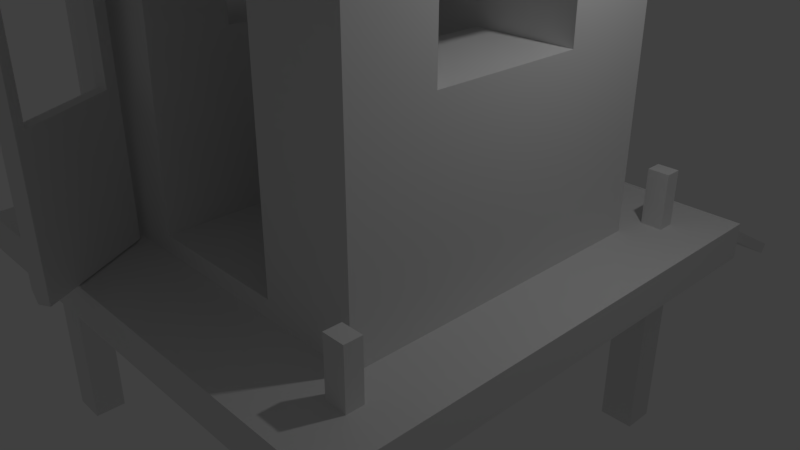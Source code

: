 # Source: beachHouse.blend  (saved by Blender 2.79.0; exported with 4.5.12 LTS)
import bpy
from mathutils import Matrix  # noqa: F401  (used for matrix-valued properties, if any)

bpy.ops.wm.read_factory_settings(use_empty=True)
scene = bpy.context.scene
scene.name = 'Scene'

# ---- collections
col_collection_1 = bpy.data.collections.new('Collection 1'); scene.collection.children.link(col_collection_1)

# ---- materials (node trees are filled in below, after node groups)
mat_material = bpy.data.materials.new('Material')
mat_material.alpha_threshold = 0.0
mat_material.use_transparent_shadow = False
mat_material.roughness = 0.5
mat_material.line_color = (0.0, 0.0, 0.0, 1.0)

# ---- material node trees

# ---- world
world_world = bpy.data.worlds.new('World'); scene.world = world_world
world_world.color = (0.05088, 0.05088, 0.05088)
world_world.use_sun_shadow = False
world_world.sun_shadow_jitter_overblur = 0.0
world_world.cycles.sampling_method = 'MANUAL'

# ---- cameras
cam_camera = bpy.data.cameras.new('Camera')
cam_camera.clip_end = 100.0
cam_camera.lens = 35.0
cam_camera.sensor_width = 32.0
cam_camera.sensor_height = 18.0
cam_camera.ortho_scale = 7.314
cam_camera.dof.focus_distance = 0.0
cam_camera.dof.aperture_fstop = 128.0

# ---- lights
light_lamp = bpy.data.lights.new('Lamp', 'POINT')
light_lamp.transmission_factor = 0.0
light_lamp.cutoff_distance = 30.0
light_lamp.energy = 100.0
light_lamp.shadow_buffer_clip_start = 1.001
light_lamp.shadow_soft_size = 0.1
light_lamp.shadow_maximum_resolution = 0.006
light_lamp.use_absolute_resolution = True

# ---- meshes
me_cube_015 = bpy.data.meshes.new('Cube.015')
me_cube_015.from_pydata([(-1.0, -1.0, -1.0), (-1.0, -1.0, 1.0), (-1.0, 1.0, -1.0), (-1.0, 1.0, 1.0), (1.0, -1.0, -1.0), (1.0, -1.0, 1.0), (1.0, 1.0, -1.0), (1.0, 1.0, 1.0)], [], [(0, 1, 3, 2), (2, 3, 7, 6), (6, 7, 5, 4), (4, 5, 1, 0), (2, 6, 4, 0), (7, 3, 1, 5)])
me_cube_015.use_remesh_preserve_volume = False
me_cube_015.use_remesh_preserve_attributes = False
me_cube_015.use_mirror_vertex_groups = False
me_cube_015.update()
me_cube_011 = bpy.data.meshes.new('Cube.011')
me_cube_011.from_pydata([(-2.742, -0.8874, -0.9382), (-2.742, -0.8874, 0.9143), (-2.742, 0.9889, -0.9382), (-2.742, 0.9889, 0.8507), (1.0, -1.0, -1.0), (1.0, -1.0, 1.0), (1.0, 1.0, -1.0), (1.0, 1.0, 1.0), (1.0, -0.8297, 0.9317), (-2.742, -0.8055, 0.8871), (1.0, -0.8297, 0.04052), (-2.742, -0.8055, -0.02133), (1.0, 0.7594, 0.9317), (-1.0, 0.7948, 0.9317), (1.0, 0.7594, 0.04052), (-2.742, 0.9073, -0.02133), (-2.742, 0.9073, 0.7692), (-1.0, 1.0, -1.0), (-1.0, -1.0, -1.0), (-1.0, -1.0, 1.0), (-1.0, 1.0, 1.0), (-1.0, -0.7944, 0.9317), (-1.0, -0.7944, 0.04052), (-1.0, 0.7948, 0.04052), (-1.0, 0.7948, 0.7948)], [], [(0, 1, 9, 11, 15, 16, 3, 2), (17, 20, 7, 6), (6, 7, 12, 14, 10, 5, 4), (4, 5, 19, 18), (17, 6, 4, 18), (7, 20, 19, 5), (10, 22, 21, 8), (5, 10, 8, 12, 7), (20, 24, 13, 21, 19), (14, 23, 22, 10), (23, 14, 12, 13, 24), (13, 12, 8, 21), (0, 2, 17, 18), (1, 0, 18, 19), (2, 3, 20, 17), (11, 9, 21, 22), (15, 11, 22, 23), (16, 15, 23, 24), (9, 1, 19, 21), (3, 16, 24, 20)])
me_cube_011.use_remesh_preserve_volume = False
me_cube_011.use_remesh_preserve_attributes = False
me_cube_011.use_mirror_vertex_groups = False
me_cube_011.update()
me_cube_010 = bpy.data.meshes.new('Cube.010')
me_cube_010.from_pydata([(-1.0, -1.0, -1.0), (-1.0, -1.0, 1.0), (-1.0, 1.48, -1.492), (-1.0, 1.0, 1.0), (1.0, -1.0, -1.0), (1.0, -1.0, 1.0), (1.0, 1.48, -1.492), (1.0, 1.0, 1.0)], [], [(0, 1, 3, 2), (2, 3, 7, 6), (6, 7, 5, 4), (4, 5, 1, 0), (2, 6, 4, 0), (7, 3, 1, 5)])
me_cube_010.use_remesh_preserve_volume = False
me_cube_010.use_remesh_preserve_attributes = False
me_cube_010.use_mirror_vertex_groups = False
me_cube_010.update()
me_cube_008 = bpy.data.meshes.new('Cube.008')
me_cube_008.from_pydata([(-1.0, -1.0, -1.0), (-1.0, -1.0, 1.0), (-1.0, 1.0, -1.0), (-1.0, 1.0, 1.0), (1.0, -1.0, -1.0), (1.0, -1.0, 1.0), (1.0, 1.0, -1.0), (1.0, 1.0, 1.0)], [], [(0, 1, 3, 2), (2, 3, 7, 6), (6, 7, 5, 4), (4, 5, 1, 0), (2, 6, 4, 0), (7, 3, 1, 5)])
me_cube_008.use_remesh_preserve_volume = False
me_cube_008.use_remesh_preserve_attributes = False
me_cube_008.use_mirror_vertex_groups = False
me_cube_008.update()
me_cube_007 = bpy.data.meshes.new('Cube.007')
me_cube_007.from_pydata([(-1.0, -1.0, -1.0), (-1.0, -1.0, 1.0), (-1.0, 1.0, -1.0), (-1.0, 1.0, 1.0), (1.0, -1.0, -1.0), (1.0, -1.0, 1.0), (1.0, 1.0, -1.0), (1.0, 1.0, 1.0)], [], [(0, 1, 3, 2), (2, 3, 7, 6), (6, 7, 5, 4), (4, 5, 1, 0), (2, 6, 4, 0), (7, 3, 1, 5)])
me_cube_007.use_remesh_preserve_volume = False
me_cube_007.use_remesh_preserve_attributes = False
me_cube_007.use_mirror_vertex_groups = False
me_cube_007.update()
me_cube_002 = bpy.data.meshes.new('Cube.002')
me_cube_002.from_pydata([(-1.0, -1.0, -1.0), (-1.0, -1.0, 1.0), (-1.0, 1.0, -1.0), (-1.0, 1.0, 1.0), (1.0, -1.0, -1.0), (1.0, -1.0, 1.0), (1.0, 1.0, -1.0), (1.0, 1.0, 1.0)], [], [(0, 1, 3, 2), (2, 3, 7, 6), (6, 7, 5, 4), (4, 5, 1, 0), (2, 6, 4, 0), (7, 3, 1, 5)])
me_cube_002.use_remesh_preserve_volume = False
me_cube_002.use_remesh_preserve_attributes = False
me_cube_002.use_mirror_vertex_groups = False
me_cube_002.update()
me_cube_001 = bpy.data.meshes.new('Cube.001')
me_cube_001.from_pydata([(-1.0, -1.0, -1.0), (-1.0, -1.0, 1.0), (-1.0, 1.0, -1.0), (-1.0, 1.0, 1.0), (1.049, -0.7932, -0.7932), (1.049, -0.7932, 0.7932), (1.049, 0.7932, -0.7932), (1.049, 0.7932, 0.7932), (1.0, 1.0, 1.0), (1.0, 1.0, -1.0), (1.0, -1.0, -1.0), (1.0, -1.0, 1.0)], [], [(0, 1, 3, 2), (2, 3, 8, 9), (6, 7, 5, 4), (10, 11, 1, 0), (2, 9, 10, 0), (8, 3, 1, 11), (7, 6, 9, 8), (6, 4, 10, 9), (5, 7, 8, 11), (4, 5, 11, 10)])
me_cube_001.use_remesh_preserve_volume = False
me_cube_001.use_remesh_preserve_attributes = False
me_cube_001.use_mirror_vertex_groups = False
me_cube_001.update()
me_cube = bpy.data.meshes.new('Cube')
me_cube.from_pydata([(-0.4888, 0.4126, -0.7267), (-0.4888, 0.4126, 0.7175), (0.4048, 0.4126, -0.7267), (0.4048, 0.4126, 0.7175), (1.0, 1.0, -1.0), (1.0, -1.0, -1.0), (-1.116, -0.8308, -0.8308), (-1.116, 0.8308, -0.8308), (1.0, 1.0, 1.0), (1.0, -1.0, 1.0), (-1.116, -0.8308, 0.7244), (-1.116, 0.8308, 0.5915), (-1.116, -0.6729, 0.09718), (1.0, -0.5037, 0.2664), (-1.116, 0.5747, 0.09718), (1.0, 0.4055, 0.2664), (-1.116, 0.5747, 0.3354), (-1.0, 0.4055, 0.7482), (1.0, 0.4055, 0.7482), (-1.116, -0.6729, 0.6443), (1.0, -0.5037, 0.7482), (-1.0, -1.0, -1.0), (-1.0, 0.8343, -1.0), (-1.0, -0.9517, 1.024), (-1.0, 0.8067, 1.0), (-1.0, 0.4055, 0.2664), (-1.0, -0.5037, 0.2664), (-1.0, -0.5037, 0.7482), (-1.0, 0.4055, 0.4055), (-0.4888, -0.9641, 0.7175), (-0.4888, 0.4055, 0.7175), (-0.4888, -0.5037, 0.7175), (-0.4888, -0.9935, -0.7267), (0.4048, -0.9935, -0.7267), (-0.4888, -0.5037, 0.2664), (0.4048, -0.9856, 0.7175), (0.4048, 0.4055, 0.7175), (0.4048, -0.5037, 0.7175), (-0.4888, 0.4055, 0.2664), (0.4048, -0.5037, 0.2664), (0.4048, 0.4055, 0.2664)], [], [(0, 2, 3, 1), (2, 33, 35, 37, 39, 40, 36, 3), (0, 32, 33, 2), (3, 36, 30, 1), (4, 5, 21, 22), (8, 24, 23, 9), (4, 8, 18, 15, 13, 9, 5), (5, 9, 23, 29, 35, 33), (6, 10, 19, 12, 14, 16, 11, 7), (8, 4, 22, 24), (25, 38, 30, 36, 40, 15, 18, 17, 28), (9, 13, 20, 18, 8), (26, 34, 38, 25), (20, 27, 17, 18), (24, 28, 17, 27, 23), (13, 39, 37, 31, 34, 26, 27, 20), (6, 7, 22, 21), (10, 6, 21, 23), (7, 11, 24, 22), (14, 12, 26, 25), (12, 19, 27, 26), (16, 14, 25, 28), (19, 10, 23, 27), (11, 16, 28, 24), (32, 0, 1, 30, 38, 34, 31, 29), (33, 32, 29, 23, 21, 5), (40, 39, 13, 15), (37, 35, 29, 31)])
_ca = me_cube.color_attributes.new('Col', 'BYTE_COLOR', 'CORNER')
_ca.data.foreach_set('color', [0.0, 0.0, 0.0, 0.0, 0.0, 0.0, 0.0, 0.0, 0.0, 0.0, 0.0, 0.0, 0.0, 0.0, 0.0, 0.0, 0.0, 0.0, 0.0, 0.0, 0.0, 0.0, 0.0, 0.0, 0.0, 0.0, 0.0, 0.0, 0.0, 0.0, 0.0, 0.0, 0.0, 0.0, 0.0, 0.0, 0.0, 0.0, 0.0, 0.0, 0.0, 0.0, 0.0, 0.0, 0.0, 0.0, 0.0, 0.0, 0.0, 0.0, 0.0, 0.0, 0.0, 0.0, 0.0, 0.0, 0.0, 0.0, 0.0, 0.0, 0.0, 0.0, 0.0, 0.0, 0.0, 0.0, 0.0, 0.0, 0.0, 0.0, 0.0, 0.0, 0.0, 0.0, 0.0, 0.0, 0.0, 0.0, 0.0, 0.0, 1.0, 1.0, 1.0, 1.0, 1.0, 1.0, 1.0, 1.0, 1.0, 1.0, 1.0, 1.0, 1.0, 1.0, 1.0, 1.0, 1.0, 1.0, 1.0, 1.0, 1.0, 1.0, 1.0, 1.0, 1.0, 1.0, 1.0, 1.0, 1.0, 1.0, 1.0, 1.0, 1.0, 1.0, 1.0, 1.0, 1.0, 1.0, 1.0, 1.0, 1.0, 1.0, 1.0, 1.0, 1.0, 1.0, 1.0, 1.0, 1.0, 1.0, 1.0, 1.0, 1.0, 1.0, 1.0, 1.0, 1.0, 1.0, 1.0, 1.0, 1.0, 1.0, 1.0, 1.0, 1.0, 1.0, 1.0, 1.0, 1.0, 1.0, 1.0, 1.0, 1.0, 1.0, 1.0, 1.0, 1.0, 1.0, 1.0, 1.0, 1.0, 1.0, 1.0, 1.0, 1.0, 1.0, 1.0, 1.0, 1.0, 1.0, 1.0, 1.0, 1.0, 1.0, 1.0, 1.0, 1.0, 1.0, 1.0, 1.0, 1.0, 1.0, 1.0, 1.0, 1.0, 1.0, 1.0, 1.0, 1.0, 1.0, 1.0, 1.0, 1.0, 1.0, 1.0, 1.0, 1.0, 1.0, 1.0, 1.0, 1.0, 1.0, 1.0, 1.0, 1.0, 1.0, 1.0, 1.0, 1.0, 1.0, 1.0, 1.0, 0.0, 0.0, 0.0, 0.0, 0.0, 0.0, 0.0, 0.0, 0.0, 0.0, 0.0, 0.0, 0.0, 0.0, 0.0, 0.0, 0.0, 0.0, 0.0, 0.0, 0.0, 0.0, 0.0, 0.0, 0.0, 0.0, 0.0, 0.0, 0.0, 0.0, 0.0, 0.0, 0.0, 0.0, 0.0, 0.0, 1.0, 1.0, 1.0, 1.0, 1.0, 1.0, 1.0, 1.0, 1.0, 1.0, 1.0, 1.0, 1.0, 1.0, 1.0, 1.0, 1.0, 1.0, 1.0, 1.0, 0.0, 0.0, 0.0, 0.0, 0.0, 0.0, 0.0, 0.0, 0.0, 0.0, 0.0, 0.0, 0.0, 0.0, 0.0, 0.0, 0.0, 0.0, 0.0, 0.0, 0.0, 0.0, 0.0, 0.0, 0.0, 0.0, 0.0, 0.0, 0.0, 0.0, 0.0, 0.0, 1.0, 1.0, 1.0, 1.0, 1.0, 1.0, 1.0, 1.0, 1.0, 1.0, 1.0, 1.0, 1.0, 1.0, 1.0, 1.0, 1.0, 1.0, 1.0, 1.0, 0.0, 0.0, 0.0, 0.0, 0.0, 0.0, 0.0, 0.0, 0.0, 0.0, 0.0, 0.0, 0.0, 0.0, 0.0, 0.0, 0.0, 0.0, 0.0, 0.0, 0.0, 0.0, 0.0, 0.0, 0.0, 0.0, 0.0, 0.0, 0.0, 0.0, 0.0, 0.0, 1.0, 1.0, 1.0, 1.0, 1.0, 1.0, 1.0, 1.0, 1.0, 1.0, 1.0, 1.0, 1.0, 1.0, 1.0, 1.0, 1.0, 1.0, 1.0, 1.0, 1.0, 1.0, 1.0, 1.0, 1.0, 1.0, 1.0, 1.0, 1.0, 1.0, 1.0, 1.0, 1.0, 1.0, 1.0, 1.0, 1.0, 1.0, 1.0, 1.0, 1.0, 1.0, 1.0, 1.0, 1.0, 1.0, 1.0, 1.0, 1.0, 1.0, 1.0, 1.0, 1.0, 1.0, 1.0, 1.0, 1.0, 1.0, 1.0, 1.0, 1.0, 1.0, 1.0, 1.0, 1.0, 1.0, 1.0, 1.0, 1.0, 1.0, 1.0, 1.0, 1.0, 1.0, 1.0, 1.0, 1.0, 1.0, 1.0, 1.0, 1.0, 1.0, 1.0, 1.0, 1.0, 1.0, 1.0, 1.0, 1.0, 1.0, 1.0, 1.0, 1.0, 1.0, 1.0, 1.0, 1.0, 1.0, 1.0, 1.0, 1.0, 1.0, 1.0, 1.0, 1.0, 1.0, 1.0, 1.0, 1.0, 1.0, 1.0, 1.0, 1.0, 1.0, 1.0, 1.0, 1.0, 1.0, 1.0, 1.0, 1.0, 1.0, 1.0, 1.0, 1.0, 1.0, 1.0, 1.0, 0.0, 0.0, 0.0, 0.0, 0.0, 0.0, 0.0, 0.0, 0.0, 0.0, 0.0, 0.0, 0.0, 0.0, 0.0, 0.0, 0.0, 0.0, 0.0, 0.0, 0.0, 0.0, 0.0, 0.0, 0.0, 0.0, 0.0, 0.0, 0.0, 0.0, 0.0, 0.0, 1.0, 1.0, 1.0, 1.0, 1.0, 1.0, 1.0, 1.0, 1.0, 1.0, 1.0, 1.0, 1.0, 1.0, 1.0, 1.0, 1.0, 1.0, 1.0, 1.0, 1.0, 1.0, 1.0, 1.0, 0.0, 0.0, 0.0, 0.0, 0.0, 0.0, 0.0, 0.0, 0.0, 0.0, 0.0, 0.0, 0.0, 0.0, 0.0, 0.0, 0.0, 0.0, 0.0, 0.0, 0.0, 0.0, 0.0, 0.0, 0.0, 0.0, 0.0, 0.0, 0.0, 0.0, 0.0, 0.0])
me_cube.materials.append(mat_material)
me_cube.use_remesh_preserve_volume = False
me_cube.use_remesh_preserve_attributes = False
me_cube.use_mirror_vertex_groups = False
me_cube.update()
me_cube_003 = bpy.data.meshes.new('Cube.003')
me_cube_003.from_pydata([(-1.0, -1.0, -1.0), (-1.0, -1.0, 1.0), (-1.0, 1.0, -1.0), (-1.0, 1.0, 1.0), (1.0, -1.0, -1.0), (1.0, -1.0, 1.0), (1.0, 1.0, -1.0), (1.0, 1.0, 1.0)], [], [(0, 1, 3, 2), (2, 3, 7, 6), (6, 7, 5, 4), (4, 5, 1, 0), (2, 6, 4, 0), (7, 3, 1, 5)])
me_cube_003.use_remesh_preserve_volume = False
me_cube_003.use_remesh_preserve_attributes = False
me_cube_003.use_mirror_vertex_groups = False
me_cube_003.update()
me_cube_004 = bpy.data.meshes.new('Cube.004')
me_cube_004.from_pydata([(-1.0, -1.0, -1.0), (-1.0, -1.0, 1.0), (-1.0, 1.0, -1.0), (-1.0, 1.0, 1.0), (1.0, -1.0, -1.0), (1.0, -1.0, 1.0), (1.0, 1.0, -1.0), (1.0, 1.0, 1.0)], [], [(0, 1, 3, 2), (2, 3, 7, 6), (6, 7, 5, 4), (4, 5, 1, 0), (2, 6, 4, 0), (7, 3, 1, 5)])
me_cube_004.use_remesh_preserve_volume = False
me_cube_004.use_remesh_preserve_attributes = False
me_cube_004.use_mirror_vertex_groups = False
me_cube_004.update()
me_cube_005 = bpy.data.meshes.new('Cube.005')
me_cube_005.from_pydata([(-1.0, -1.0, -1.0), (-1.0, -1.0, 1.0), (-1.0, 1.0, -1.0), (-1.0, 1.0, 1.0), (1.0, -1.0, -1.0), (1.0, -1.0, 1.0), (1.0, 1.0, -1.0), (1.0, 1.0, 1.0)], [], [(0, 1, 3, 2), (2, 3, 7, 6), (6, 7, 5, 4), (4, 5, 1, 0), (2, 6, 4, 0), (7, 3, 1, 5)])
me_cube_005.use_remesh_preserve_volume = False
me_cube_005.use_remesh_preserve_attributes = False
me_cube_005.use_mirror_vertex_groups = False
me_cube_005.update()
me_cube_006 = bpy.data.meshes.new('Cube.006')
me_cube_006.from_pydata([(-0.512, -0.512, -15.43), (-1.0, -1.0, 1.0), (-0.512, 0.512, -15.43), (-1.0, 1.0, 1.0), (0.512, -0.512, -15.43), (1.0, -1.0, 1.0), (0.512, 0.512, -15.43), (1.0, 1.0, 1.0), (-1.0, 1.0, -1.0), (-1.0, -1.0, -1.0), (1.0, 1.0, -1.0), (1.0, -1.0, -1.0)], [], [(9, 1, 3, 8), (8, 3, 7, 10), (10, 7, 5, 11), (11, 5, 1, 9), (2, 6, 4, 0), (7, 3, 1, 5), (2, 0, 9, 8), (6, 2, 8, 10), (4, 6, 10, 11), (0, 4, 11, 9)])
me_cube_006.use_remesh_preserve_volume = False
me_cube_006.use_remesh_preserve_attributes = False
me_cube_006.use_mirror_vertex_groups = False
me_cube_006.update()
me_cube_009 = bpy.data.meshes.new('Cube.009')
me_cube_009.from_pydata([(-1.0, -1.0, -1.0), (-1.0, -1.0, 1.0), (-1.0, 1.0, -1.0), (-1.0, 1.0, 1.0), (1.0, -1.0, -1.0), (1.0, -1.0, 1.0), (1.0, 1.0, -1.0), (1.0, 1.0, 1.0)], [], [(0, 1, 3, 2), (2, 3, 7, 6), (6, 7, 5, 4), (4, 5, 1, 0), (2, 6, 4, 0), (7, 3, 1, 5)])
me_cube_009.use_remesh_preserve_volume = False
me_cube_009.use_remesh_preserve_attributes = False
me_cube_009.use_mirror_vertex_groups = False
me_cube_009.update()
me_cube_014 = bpy.data.meshes.new('Cube.014')
me_cube_014.from_pydata([(-1.0, -1.0, -1.0), (-1.0, -1.0, 1.0), (-1.0, 1.0, -1.0), (-1.0, 1.0, 1.0), (1.0, -1.0, -1.0), (1.0, -1.0, 1.0), (1.0, 1.0, -1.0), (1.0, 1.0, 1.0)], [], [(0, 1, 3, 2), (2, 3, 7, 6), (6, 7, 5, 4), (4, 5, 1, 0), (2, 6, 4, 0), (7, 3, 1, 5)])
me_cube_014.use_remesh_preserve_volume = False
me_cube_014.use_remesh_preserve_attributes = False
me_cube_014.use_mirror_vertex_groups = False
me_cube_014.update()
me_cube_016 = bpy.data.meshes.new('Cube.016')
me_cube_016.from_pydata([(-1.0, -1.0, -1.0), (-1.0, -1.0, 1.0), (-1.0, 1.0, -1.0), (-1.0, 1.0, 1.0), (1.0, -1.0, -1.0), (1.0, -1.0, 1.0), (1.0, 1.0, -1.0), (1.0, 1.0, 1.0)], [], [(0, 1, 3, 2), (2, 3, 7, 6), (6, 7, 5, 4), (4, 5, 1, 0), (2, 6, 4, 0), (7, 3, 1, 5)])
me_cube_016.use_remesh_preserve_volume = False
me_cube_016.use_remesh_preserve_attributes = False
me_cube_016.use_mirror_vertex_groups = False
me_cube_016.update()
me_cube_017 = bpy.data.meshes.new('Cube.017')
me_cube_017.from_pydata([(-1.0, -1.0, -1.0), (-1.0, -1.0, 1.0), (-1.0, 1.0, -1.0), (-1.0, 1.0, 1.0), (1.0, -1.0, -1.0), (1.0, -1.0, 1.0), (1.0, 1.0, -1.0), (1.0, 1.0, 1.0)], [], [(0, 1, 3, 2), (2, 3, 7, 6), (6, 7, 5, 4), (4, 5, 1, 0), (2, 6, 4, 0), (7, 3, 1, 5)])
me_cube_017.use_remesh_preserve_volume = False
me_cube_017.use_remesh_preserve_attributes = False
me_cube_017.use_mirror_vertex_groups = False
me_cube_017.update()
me_cube_018 = bpy.data.meshes.new('Cube.018')
me_cube_018.from_pydata([(-1.0, -1.0, -1.0), (-1.0, -1.0, 1.0), (-1.0, 1.0, -1.0), (-1.0, 1.0, 1.0), (1.0, -1.0, -1.0), (1.0, -1.0, 1.0), (1.0, 1.0, -1.0), (1.0, 1.0, 1.0)], [], [(0, 1, 3, 2), (2, 3, 7, 6), (6, 7, 5, 4), (4, 5, 1, 0), (2, 6, 4, 0), (7, 3, 1, 5)])
me_cube_018.use_remesh_preserve_volume = False
me_cube_018.use_remesh_preserve_attributes = False
me_cube_018.use_mirror_vertex_groups = False
me_cube_018.update()
me_cube_019 = bpy.data.meshes.new('Cube.019')
me_cube_019.from_pydata([(-1.0, -1.0, -1.0), (-1.0, -1.0, 1.0), (-1.0, 1.0, -1.0), (-1.0, 1.0, 1.0), (1.0, -1.0, -1.0), (1.0, -1.0, 1.0), (1.0, 1.0, -1.0), (1.0, 1.0, 1.0)], [], [(0, 1, 3, 2), (2, 3, 7, 6), (6, 7, 5, 4), (4, 5, 1, 0), (2, 6, 4, 0), (7, 3, 1, 5)])
me_cube_019.use_remesh_preserve_volume = False
me_cube_019.use_remesh_preserve_attributes = False
me_cube_019.use_mirror_vertex_groups = False
me_cube_019.update()
me_cube_020 = bpy.data.meshes.new('Cube.020')
me_cube_020.from_pydata([(-1.0, -1.0, -1.0), (-1.0, -1.0, 1.0), (-1.0, 1.0, -1.0), (-1.0, 1.0, 1.0), (1.0, -1.0, -1.0), (1.0, -1.0, 1.0), (1.0, 1.0, -1.0), (1.0, 1.0, 1.0)], [], [(0, 1, 3, 2), (2, 3, 7, 6), (6, 7, 5, 4), (4, 5, 1, 0), (2, 6, 4, 0), (7, 3, 1, 5)])
me_cube_020.use_remesh_preserve_volume = False
me_cube_020.use_remesh_preserve_attributes = False
me_cube_020.use_mirror_vertex_groups = False
me_cube_020.update()

# ---- objects
ob_cube = bpy.data.objects.new('Cube', me_cube_015)
ob_cube_011 = bpy.data.objects.new('Cube.011', me_cube_011)
ob_cube_010 = bpy.data.objects.new('Cube.010', me_cube_010)
ob_cube_008 = bpy.data.objects.new('Cube.008', me_cube_008)
ob_cube_007 = bpy.data.objects.new('Cube.007', me_cube_007)
ob_cube_002 = bpy.data.objects.new('Cube.002', me_cube_002)
ob_cube_001 = bpy.data.objects.new('Cube.001', me_cube_001)
ob_main_frame = bpy.data.objects.new('Main Frame', me_cube)
ob_lamp = bpy.data.objects.new('Lamp', light_lamp)
ob_camera = bpy.data.objects.new('Camera', cam_camera)
ob_cube_003 = bpy.data.objects.new('Cube.003', me_cube_003)
ob_cube_004 = bpy.data.objects.new('Cube.004', me_cube_004)
ob_cube_005 = bpy.data.objects.new('Cube.005', me_cube_005)
ob_cube_006 = bpy.data.objects.new('Cube.006', me_cube_006)
ob_cube_009 = bpy.data.objects.new('Cube.009', me_cube_009)
ob_cube_000 = bpy.data.objects.new('Cube.000', me_cube_014)
ob_cube_012 = bpy.data.objects.new('Cube.012', me_cube_016)
ob_cube_013 = bpy.data.objects.new('Cube.013', me_cube_017)
ob_cube_014 = bpy.data.objects.new('Cube.014', me_cube_018)
ob_cube_015 = bpy.data.objects.new('Cube.015', me_cube_019)
ob_cube_016 = bpy.data.objects.new('Cube.016', me_cube_020)

# ---- transforms, parenting, visibility, modifiers, constraints
ob_cube.location = (-3.04, 2.72, 0.6467)
ob_cube.scale = (-0.1424, 0.1122, 0.4889)
ob_cube.lineart.crease_threshold = 0.0
ob_cube_011.location = (-1.32, -3.059, 2.287)
ob_cube_011.rotation_euler = (0.0, -0.0, 0.49)
ob_cube_011.scale = (0.07908, 0.8357, 1.876)
ob_cube_011.lineart.crease_threshold = 0.0
ob_cube_010.location = (0.0797, 2.979, 4.044)
ob_cube_010.rotation_euler = (-0.3174, -0.0, 0.0)
ob_cube_010.scale = (2.073, 1.0, 0.06929)
ob_cube_010.lineart.crease_threshold = 0.0
ob_cube_008.location = (-2.2, -2.219, 2.406)
ob_cube_008.scale = (0.1856, -0.1933, 2.164)
ob_cube_008.lineart.crease_threshold = 0.0
ob_cube_007.location = (0.189, 5.393, -0.7321)
ob_cube_007.rotation_euler = (-0.5085, -0.0, 0.0)
ob_cube_007.scale = (1.84, 2.206, 0.08439)
ob_cube_007.lineart.crease_threshold = 0.0
ob_cube_002.location = (2.232, -2.494, -1.3)
ob_cube_002.scale = (0.2404, 0.2183, 1.584)
ob_cube_002.lineart.crease_threshold = 0.0
ob_cube_001.location = (-0.2275, 0.08135, 0.1438)
ob_cube_001.scale = (-3.416, -3.416, -0.2474)
ob_cube_001.lineart.crease_threshold = 0.0
ob_main_frame.location = (0.0, 0.0, 2.322)
ob_main_frame.scale = (2.238, 2.2, 2.334)
ob_main_frame.lock_rotations_4d = False
ob_main_frame.empty_display_type = 'ARROWS'
ob_main_frame.lineart.crease_threshold = 0.0
ob_lamp.location = (4.076, 1.005, 5.904)
ob_lamp.rotation_euler = (0.6503, 0.05522, 1.866)
ob_lamp.lock_rotations_4d = False
ob_lamp.empty_display_type = 'ARROWS'
ob_lamp.color = (0.0, 0.0, 0.0, 0.0)
ob_lamp.lineart.crease_threshold = 0.0
ob_camera.location = (7.481, -6.508, 5.344)
ob_camera.rotation_euler = (1.109, 0.0, 0.8149)
ob_camera.lock_rotations_4d = False
ob_camera.empty_display_type = 'ARROWS'
ob_camera.color = (0.0, 0.0, 0.0, 0.0)
ob_camera.display_type = 'WIRE'
ob_camera.lineart.crease_threshold = 0.0
ob_cube_003.location = (2.232, 2.984, -1.3)
ob_cube_003.scale = (0.2404, 0.2183, 1.584)
ob_cube_003.lineart.crease_threshold = 0.0
ob_cube_004.location = (-3.256, -2.494, -1.3)
ob_cube_004.scale = (0.2404, 0.2183, 1.584)
ob_cube_004.lineart.crease_threshold = 0.0
ob_cube_005.location = (-2.977, 2.984, -1.3)
ob_cube_005.scale = (0.2404, 0.2183, 1.584)
ob_cube_005.lineart.crease_threshold = 0.0
ob_cube_006.location = (0.009204, 0.08135, 4.629)
ob_cube_006.scale = (-2.577, -3.119, -0.07607)
ob_cube_006.lineart.crease_threshold = 0.0
ob_cube_009.location = (-2.2, 2.026, 2.406)
ob_cube_009.scale = (0.1856, -0.1933, 2.164)
ob_cube_009.lineart.crease_threshold = 0.0
ob_cube_000.location = (-0.2275, 0.08135, -0.2999)
ob_cube_000.scale = (-2.771, -2.771, -0.2007)
ob_cube_000.lineart.crease_threshold = 0.0
ob_cube_012.location = (-3.04, -2.51, 0.6467)
ob_cube_012.scale = (-0.1424, 0.1122, 0.4889)
ob_cube_012.lineart.crease_threshold = 0.0
ob_cube_013.location = (-3.04, 0.06001, 0.6467)
ob_cube_013.scale = (-0.1424, 0.1122, 0.4889)
ob_cube_013.lineart.crease_threshold = 0.0
ob_cube_014.location = (2.444, 2.72, 0.6467)
ob_cube_014.scale = (-0.1424, 0.1122, 0.4889)
ob_cube_014.lineart.crease_threshold = 0.0
ob_cube_015.location = (2.517, -2.51, 0.6467)
ob_cube_015.scale = (-0.1424, 0.1122, 0.4889)
ob_cube_015.lineart.crease_threshold = 0.0
ob_cube_016.location = (-3.04, 0.09798, 0.8507)
ob_cube_016.scale = (-0.09064, 2.697, 0.1011)
ob_cube_016.lineart.crease_threshold = 0.0

# ---- collection membership
col_collection_1.objects.link(ob_cube)
col_collection_1.objects.link(ob_cube_011)
col_collection_1.objects.link(ob_cube_010)
col_collection_1.objects.link(ob_cube_008)
col_collection_1.objects.link(ob_cube_007)
col_collection_1.objects.link(ob_cube_002)
col_collection_1.objects.link(ob_cube_001)
col_collection_1.objects.link(ob_main_frame)
col_collection_1.objects.link(ob_lamp)
col_collection_1.objects.link(ob_camera)
col_collection_1.objects.link(ob_cube_003)
col_collection_1.objects.link(ob_cube_004)
col_collection_1.objects.link(ob_cube_005)
col_collection_1.objects.link(ob_cube_006)
col_collection_1.objects.link(ob_cube_009)
col_collection_1.objects.link(ob_cube_000)
col_collection_1.objects.link(ob_cube_012)
col_collection_1.objects.link(ob_cube_013)
col_collection_1.objects.link(ob_cube_014)
col_collection_1.objects.link(ob_cube_015)
col_collection_1.objects.link(ob_cube_016)

# ---- scene / render settings (as saved in the file)
scene.camera = ob_camera
scene.frame_start = 1; scene.frame_end = 250; scene.frame_set(1)
scene.render.engine = 'BLENDER_EEVEE_NEXT'
scene.render.resolution_percentage = 50
scene.render.dither_intensity = 0.0
scene.cycles.use_denoising = False
scene.cycles.samples = 128
scene.cycles.sampling_pattern = 'TABULATED_SOBOL'
scene.cycles.use_adaptive_sampling = False
scene.cycles.use_light_tree = False
scene.cycles.blur_glossy = 0.0
scene.cycles.sample_clamp_indirect = 0.0
scene.view_settings.view_transform = 'Standard'
bpy.context.view_layer.update()
